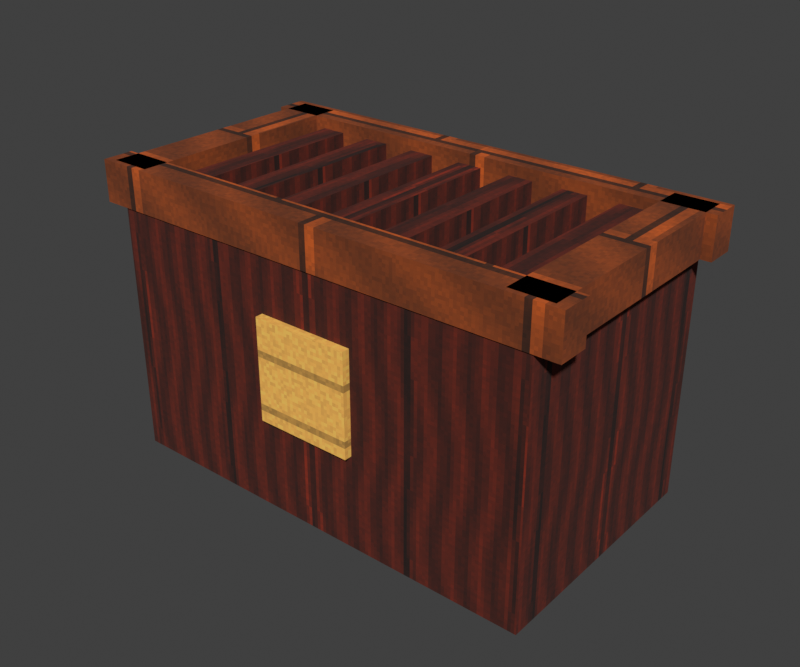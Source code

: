# Source: offering_box.blend  (saved by Blender 4.3.34; exported with 4.5.12 LTS)
import bpy
from mathutils import Matrix  # noqa: F401  (used for matrix-valued properties, if any)

bpy.ops.wm.read_factory_settings(use_empty=True)
scene = bpy.context.scene
scene.name = 'Scene'

# ---- collections
col_collection = bpy.data.collections.new('Collection'); scene.collection.children.link(col_collection)

# ---- images (referenced by path relative to the original .blend; pixels are not part of the script)
import os
ASSET_DIR = os.environ.get("B2B_ASSET_DIR", "")  # directory of the original .blend (textures are referenced by path, not embedded)
HERE = os.path.dirname(os.path.abspath(__file__))  # packed textures are extracted next to this script under _unpacked/

def load_image(name, relpath, width, height, colorspace="sRGB"):
    """Load a texture the original file referenced (path relative to the .blend, or extracted next to this script)."""
    p = next((c for c in (os.path.join(HERE, relpath), os.path.join(ASSET_DIR, relpath)) if relpath and os.path.exists(c)), "")
    if p:
        img = bpy.data.images.load(p, check_existing=True)
        img.name = name
    else:  # same state as the original file: an image datablock whose file is absent (Cycles renders it pink)
        img = bpy.data.images.new(name, width, height)
        img.source = "FILE"
        img.filepath = "//" + (relpath or name)
    img.colorspace_settings.name = colorspace
    return img
img_wood_png = load_image('wood.png', '_unpacked/wood.bc325528.png', 128, 128, 'sRGB')
img_ochre_png = load_image('ochre.png', '_unpacked/ochre.0149be4d.png', 128, 128, 'sRGB')
img_paper_png = load_image('paper.png', '_unpacked/paper.545393ff.png', 128, 128, 'sRGB')

# ---- materials (node trees are filled in below, after node groups)
mat_tidefall_wood = bpy.data.materials.new('Tidefall_wood')
mat_tidefall_ochre = bpy.data.materials.new('Tidefall_ochre')
mat_tidefall_paper = bpy.data.materials.new('Tidefall_paper')

# ---- material node trees
mat_tidefall_wood.use_nodes = True; mat_tidefall_wood.node_tree.nodes.clear()
_N = mat_tidefall_wood.node_tree.nodes; _L = mat_tidefall_wood.node_tree.links
n0 = _N.new('ShaderNodeBsdfPrincipled'); n0.name = 'Principled BSDF'; n0.location = (10, 300)
n0.inputs[2].default_value = 1.0
n1 = _N.new('ShaderNodeOutputMaterial'); n1.name = 'Material Output'; n1.location = (300, 300)
n2 = _N.new('ShaderNodeTexImage'); n2.name = 'Image Texture'; n2.location = (0, 0)
n2.image = img_wood_png
n2.interpolation = 'Closest'
_L.new(n0.outputs[0], n1.inputs[0])
_L.new(n2.outputs[0], n0.inputs[0])
n1.is_active_output = True
mat_tidefall_ochre.use_nodes = True; mat_tidefall_ochre.node_tree.nodes.clear()
_N = mat_tidefall_ochre.node_tree.nodes; _L = mat_tidefall_ochre.node_tree.links
n0 = _N.new('ShaderNodeBsdfPrincipled'); n0.name = 'Principled BSDF'; n0.location = (10, 300)
n0.inputs[2].default_value = 1.0
n1 = _N.new('ShaderNodeOutputMaterial'); n1.name = 'Material Output'; n1.location = (300, 300)
n2 = _N.new('ShaderNodeTexImage'); n2.name = 'Image Texture'; n2.location = (0, 0)
n2.image = img_ochre_png
n2.interpolation = 'Closest'
_L.new(n0.outputs[0], n1.inputs[0])
_L.new(n2.outputs[0], n0.inputs[0])
n1.is_active_output = True
mat_tidefall_paper.use_nodes = True; mat_tidefall_paper.node_tree.nodes.clear()
_N = mat_tidefall_paper.node_tree.nodes; _L = mat_tidefall_paper.node_tree.links
n0 = _N.new('ShaderNodeBsdfPrincipled'); n0.name = 'Principled BSDF'; n0.location = (10, 300)
n0.inputs[2].default_value = 1.0
n1 = _N.new('ShaderNodeOutputMaterial'); n1.name = 'Material Output'; n1.location = (300, 300)
n2 = _N.new('ShaderNodeTexImage'); n2.name = 'Image Texture'; n2.location = (0, 0)
n2.image = img_paper_png
n2.interpolation = 'Closest'
_L.new(n0.outputs[0], n1.inputs[0])
_L.new(n2.outputs[0], n0.inputs[0])
n1.is_active_output = True

# ---- world
world_world = bpy.data.worlds.new('World'); scene.world = world_world
world_world.use_nodes = True; world_world.node_tree.nodes.clear()
_N = world_world.node_tree.nodes; _L = world_world.node_tree.links
n0 = _N.new('ShaderNodeOutputWorld'); n0.name = 'World Output'; n0.location = (300, 300)
n1 = _N.new('ShaderNodeBackground'); n1.name = 'Background'; n1.location = (10, 300)
n1.inputs[0].default_value = (0.05088, 0.05088, 0.05088, 1.0)
_L.new(n1.outputs[0], n0.inputs[0])
n0.is_active_output = True
world_world.color = (0.16, 0.19, 0.23)
world_world.sun_shadow_jitter_overblur = 0.0

# ---- meshes
me_cube_103 = bpy.data.meshes.new('Cube.103')
me_cube_103.from_pydata([(-0.65, -0.37, 0.0), (-0.65, -0.37, 0.74), (-0.65, 0.37, 0.0), (-0.65, 0.37, 0.74), (0.65, -0.37, 0.0), (0.65, -0.37, 0.74), (0.65, 0.37, 0.0), (0.65, 0.37, 0.74), (-0.72, 0.285, 0.74), (-0.72, 0.285, 0.86), (-0.72, 0.375, 0.74), (-0.72, 0.375, 0.86), (0.72, 0.285, 0.74), (0.72, 0.285, 0.86), (0.72, 0.375, 0.74), (0.72, 0.375, 0.86), (-0.72, -0.375, 0.74), (-0.72, -0.375, 0.86), (-0.72, -0.285, 0.74), (-0.72, -0.285, 0.86), (0.72, -0.375, 0.74), (0.72, -0.375, 0.86), (0.72, -0.285, 0.74), (0.72, -0.285, 0.86), (-0.69, -0.36, 0.74), (-0.69, -0.36, 0.86), (-0.69, 0.36, 0.74), (-0.69, 0.36, 0.86), (-0.57, -0.36, 0.74), (-0.57, -0.36, 0.86), (-0.57, 0.36, 0.74), (-0.57, 0.36, 0.86), (0.57, -0.36, 0.74), (0.57, -0.36, 0.86), (0.57, 0.36, 0.74), (0.57, 0.36, 0.86), (0.69, -0.36, 0.74), (0.69, -0.36, 0.86), (0.69, 0.36, 0.74), (0.69, 0.36, 0.86), (-0.5375, -0.33, 0.7525), (-0.5375, -0.33, 0.8275), (-0.5375, 0.33, 0.7525), (-0.5375, 0.33, 0.8275), (-0.4625, -0.33, 0.7525), (-0.4625, -0.33, 0.8275), (-0.4625, 0.33, 0.7525), (-0.4625, 0.33, 0.8275), (-0.3708, -0.33, 0.7525), (-0.3708, -0.33, 0.8275), (-0.3708, 0.33, 0.7525), (-0.3708, 0.33, 0.8275), (-0.2958, -0.33, 0.7525), (-0.2958, -0.33, 0.8275), (-0.2958, 0.33, 0.7525), (-0.2958, 0.33, 0.8275), (-0.2042, -0.33, 0.7525), (-0.2042, -0.33, 0.8275), (-0.2042, 0.33, 0.7525), (-0.2042, 0.33, 0.8275), (-0.1292, -0.33, 0.7525), (-0.1292, -0.33, 0.8275), (-0.1292, 0.33, 0.7525), (-0.1292, 0.33, 0.8275), (-0.0375, -0.33, 0.7525), (-0.0375, -0.33, 0.8275), (-0.0375, 0.33, 0.7525), (-0.0375, 0.33, 0.8275), (0.0375, -0.33, 0.7525), (0.0375, -0.33, 0.8275), (0.0375, 0.33, 0.7525), (0.0375, 0.33, 0.8275), (0.1292, -0.33, 0.7525), (0.1292, -0.33, 0.8275), (0.1292, 0.33, 0.7525), (0.1292, 0.33, 0.8275), (0.2042, -0.33, 0.7525), (0.2042, -0.33, 0.8275), (0.2042, 0.33, 0.7525), (0.2042, 0.33, 0.8275), (0.2958, -0.33, 0.7525), (0.2958, -0.33, 0.8275), (0.2958, 0.33, 0.7525), (0.2958, 0.33, 0.8275), (0.3708, -0.33, 0.7525), (0.3708, -0.33, 0.8275), (0.3708, 0.33, 0.7525), (0.3708, 0.33, 0.8275), (0.4625, -0.33, 0.7525), (0.4625, -0.33, 0.8275), (0.4625, 0.33, 0.7525), (0.4625, 0.33, 0.8275), (0.5375, -0.33, 0.7525), (0.5375, -0.33, 0.8275), (0.5375, 0.33, 0.7525), (0.5375, 0.33, 0.8275), (-0.145, -0.3925, 0.28), (-0.145, -0.3925, 0.58), (-0.145, -0.3675, 0.28), (-0.145, -0.3675, 0.58), (0.145, -0.3925, 0.28), (0.145, -0.3925, 0.58), (0.145, -0.3675, 0.28), (0.145, -0.3675, 0.58)], [], [(0, 1, 3, 2), (2, 3, 7, 6), (6, 7, 5, 4), (4, 5, 1, 0), (2, 6, 4, 0), (7, 3, 1, 5), (8, 9, 11, 10), (10, 11, 15, 14), (14, 15, 13, 12), (12, 13, 9, 8), (10, 14, 12, 8), (15, 11, 9, 13), (16, 17, 19, 18), (18, 19, 23, 22), (22, 23, 21, 20), (20, 21, 17, 16), (18, 22, 20, 16), (23, 19, 17, 21), (24, 25, 27, 26), (26, 27, 31, 30), (30, 31, 29, 28), (28, 29, 25, 24), (26, 30, 28, 24), (31, 27, 25, 29), (32, 33, 35, 34), (34, 35, 39, 38), (38, 39, 37, 36), (36, 37, 33, 32), (34, 38, 36, 32), (39, 35, 33, 37), (40, 41, 43, 42), (42, 43, 47, 46), (46, 47, 45, 44), (44, 45, 41, 40), (42, 46, 44, 40), (47, 43, 41, 45), (48, 49, 51, 50), (50, 51, 55, 54), (54, 55, 53, 52), (52, 53, 49, 48), (50, 54, 52, 48), (55, 51, 49, 53), (56, 57, 59, 58), (58, 59, 63, 62), (62, 63, 61, 60), (60, 61, 57, 56), (58, 62, 60, 56), (63, 59, 57, 61), (64, 65, 67, 66), (66, 67, 71, 70), (70, 71, 69, 68), (68, 69, 65, 64), (66, 70, 68, 64), (71, 67, 65, 69), (72, 73, 75, 74), (74, 75, 79, 78), (78, 79, 77, 76), (76, 77, 73, 72), (74, 78, 76, 72), (79, 75, 73, 77), (80, 81, 83, 82), (82, 83, 87, 86), (86, 87, 85, 84), (84, 85, 81, 80), (82, 86, 84, 80), (87, 83, 81, 85), (88, 89, 91, 90), (90, 91, 95, 94), (94, 95, 93, 92), (92, 93, 89, 88), (90, 94, 92, 88), (95, 91, 89, 93), (96, 97, 99, 98), (98, 99, 103, 102), (102, 103, 101, 100), (100, 101, 97, 96), (98, 102, 100, 96), (103, 99, 97, 101)])
me_cube_103.polygons.foreach_set('material_index', [0, 0, 0, 0, 0, 0, 1, 1, 1, 1, 1, 1, 1, 1, 1, 1, 1, 1, 1, 1, 1, 1, 1, 1, 1, 1, 1, 1, 1, 1, 0, 0, 0, 0, 0, 0, 0, 0, 0, 0, 0, 0, 0, 0, 0, 0, 0, 0, 0, 0, 0, 0, 0, 0, 0, 0, 0, 0, 0, 0, 0, 0, 0, 0, 0, 0, 0, 0, 0, 0, 0, 0, 2, 2, 2, 2, 2, 2])
_uv = me_cube_103.uv_layers.new(name='UVMap')
_uv.uv.foreach_set('vector', [-0.296, 0.0, -0.296, 0.592, 0.296, 0.592, 0.296, 0.0, -0.52, 0.0, -0.52, 0.592, 0.52, 0.592, 0.52, 0.0, 0.296, 0.0, 0.296, 0.592, -0.296, 0.592, -0.296, 0.0, 0.52, 0.0, 0.52, 0.592, -0.52, 0.592, -0.52, 0.0, -0.52, 0.296, 0.52, 0.296, 0.52, -0.296, -0.52, -0.296, 0.52, 0.296, -0.52, 0.296, -0.52, -0.296, 0.52, -0.296, 0.228, 0.592, 0.228, 0.688, 0.3, 0.688, 0.3, 0.592, -0.576, 0.592, -0.576, 0.688, 0.576, 0.688, 0.576, 0.592, 0.3, 0.592, 0.3, 0.688, 0.228, 0.688, 0.228, 0.592, 0.576, 0.592, 0.576, 0.688, -0.576, 0.688, -0.576, 0.592, -0.576, 0.3, 0.576, 0.3, 0.576, 0.228, -0.576, 0.228, 0.576, 0.3, -0.576, 0.3, -0.576, 0.228, 0.576, 0.228, -0.3, 0.592, -0.3, 0.688, -0.228, 0.688, -0.228, 0.592, -0.576, 0.592, -0.576, 0.688, 0.576, 0.688, 0.576, 0.592, -0.228, 0.592, -0.228, 0.688, -0.3, 0.688, -0.3, 0.592, 0.576, 0.592, 0.576, 0.688, -0.576, 0.688, -0.576, 0.592, -0.576, -0.228, 0.576, -0.228, 0.576, -0.3, -0.576, -0.3, 0.576, -0.228, -0.576, -0.228, -0.576, -0.3, 0.576, -0.3, -0.288, 0.592, -0.288, 0.688, 0.288, 0.688, 0.288, 0.592, -0.552, 0.592, -0.552, 0.688, -0.456, 0.688, -0.456, 0.592, 0.288, 0.592, 0.288, 0.688, -0.288, 0.688, -0.288, 0.592, -0.456, 0.592, -0.456, 0.688, -0.552, 0.688, -0.552, 0.592, -0.552, 0.288, -0.456, 0.288, -0.456, -0.288, -0.552, -0.288, -0.456, 0.288, -0.552, 0.288, -0.552, -0.288, -0.456, -0.288, -0.288, 0.592, -0.288, 0.688, 0.288, 0.688, 0.288, 0.592, 0.456, 0.592, 0.456, 0.688, 0.552, 0.688, 0.552, 0.592, 0.288, 0.592, 0.288, 0.688, -0.288, 0.688, -0.288, 0.592, 0.552, 0.592, 0.552, 0.688, 0.456, 0.688, 0.456, 0.592, 0.456, 0.288, 0.552, 0.288, 0.552, -0.288, 0.456, -0.288, 0.552, 0.288, 0.456, 0.288, 0.456, -0.288, 0.552, -0.288, -0.264, 0.602, -0.264, 0.662, 0.264, 0.662, 0.264, 0.602, -0.43, 0.602, -0.43, 0.662, -0.37, 0.662, -0.37, 0.602, 0.264, 0.602, 0.264, 0.662, -0.264, 0.662, -0.264, 0.602, -0.37, 0.602, -0.37, 0.662, -0.43, 0.662, -0.43, 0.602, -0.43, 0.264, -0.37, 0.264, -0.37, -0.264, -0.43, -0.264, -0.37, 0.264, -0.43, 0.264, -0.43, -0.264, -0.37, -0.264, -0.264, 0.602, -0.264, 0.662, 0.264, 0.662, 0.264, 0.602, -0.2967, 0.602, -0.2967, 0.662, -0.2367, 0.662, -0.2367, 0.602, 0.264, 0.602, 0.264, 0.662, -0.264, 0.662, -0.264, 0.602, -0.2367, 0.602, -0.2367, 0.662, -0.2967, 0.662, -0.2967, 0.602, -0.2967, 0.264, -0.2367, 0.264, -0.2367, -0.264, -0.2967, -0.264, -0.2367, 0.264, -0.2967, 0.264, -0.2967, -0.264, -0.2367, -0.264, -0.264, 0.602, -0.264, 0.662, 0.264, 0.662, 0.264, 0.602, -0.1633, 0.602, -0.1633, 0.662, -0.1033, 0.662, -0.1033, 0.602, 0.264, 0.602, 0.264, 0.662, -0.264, 0.662, -0.264, 0.602, -0.1033, 0.602, -0.1033, 0.662, -0.1633, 0.662, -0.1633, 0.602, -0.1633, 0.264, -0.1033, 0.264, -0.1033, -0.264, -0.1633, -0.264, -0.1033, 0.264, -0.1633, 0.264, -0.1633, -0.264, -0.1033, -0.264, -0.264, 0.602, -0.264, 0.662, 0.264, 0.662, 0.264, 0.602, -0.03, 0.602, -0.03, 0.662, 0.03, 0.662, 0.03, 0.602, 0.264, 0.602, 0.264, 0.662, -0.264, 0.662, -0.264, 0.602, 0.03, 0.602, 0.03, 0.662, -0.03, 0.662, -0.03, 0.602, -0.03, 0.264, 0.03, 0.264, 0.03, -0.264, -0.03, -0.264, 0.03, 0.264, -0.03, 0.264, -0.03, -0.264, 0.03, -0.264, -0.264, 0.602, -0.264, 0.662, 0.264, 0.662, 0.264, 0.602, 0.1033, 0.602, 0.1033, 0.662, 0.1633, 0.662, 0.1633, 0.602, 0.264, 0.602, 0.264, 0.662, -0.264, 0.662, -0.264, 0.602, 0.1633, 0.602, 0.1633, 0.662, 0.1033, 0.662, 0.1033, 0.602, 0.1033, 0.264, 0.1633, 0.264, 0.1633, -0.264, 0.1033, -0.264, 0.1633, 0.264, 0.1033, 0.264, 0.1033, -0.264, 0.1633, -0.264, -0.264, 0.602, -0.264, 0.662, 0.264, 0.662, 0.264, 0.602, 0.2367, 0.602, 0.2367, 0.662, 0.2967, 0.662, 0.2967, 0.602, 0.264, 0.602, 0.264, 0.662, -0.264, 0.662, -0.264, 0.602, 0.2967, 0.602, 0.2967, 0.662, 0.2367, 0.662, 0.2367, 0.602, 0.2367, 0.264, 0.2967, 0.264, 0.2967, -0.264, 0.2367, -0.264, 0.2967, 0.264, 0.2367, 0.264, 0.2367, -0.264, 0.2967, -0.264, -0.264, 0.602, -0.264, 0.662, 0.264, 0.662, 0.264, 0.602, 0.37, 0.602, 0.37, 0.662, 0.43, 0.662, 0.43, 0.602, 0.264, 0.602, 0.264, 0.662, -0.264, 0.662, -0.264, 0.602, 0.43, 0.602, 0.43, 0.662, 0.37, 0.662, 0.37, 0.602, 0.37, 0.264, 0.43, 0.264, 0.43, -0.264, 0.37, -0.264, 0.43, 0.264, 0.37, 0.264, 0.37, -0.264, 0.43, -0.264, -0.314, 0.224, -0.314, 0.464, -0.294, 0.464, -0.294, 0.224, -0.116, 0.224, -0.116, 0.464, 0.116, 0.464, 0.116, 0.224, -0.294, 0.224, -0.294, 0.464, -0.314, 0.464, -0.314, 0.224, 0.116, 0.224, 0.116, 0.464, -0.116, 0.464, -0.116, 0.224, -0.116, -0.294, 0.116, -0.294, 0.116, -0.314, -0.116, -0.314, 0.116, -0.294, -0.116, -0.294, -0.116, -0.314, 0.116, -0.314])
me_cube_103.materials.append(mat_tidefall_wood)
me_cube_103.materials.append(mat_tidefall_ochre)
me_cube_103.materials.append(mat_tidefall_paper)
me_cube_103.update()

# ---- objects
ob_offering_box = bpy.data.objects.new('offering_box', me_cube_103)

# ---- transforms, parenting, visibility, modifiers, constraints
ob_offering_box.location = (0.0, 0.0, 0.0)

# ---- collection membership
col_collection.objects.link(ob_offering_box)

# ---- scene / render settings (as saved in the file)
scene.frame_start = 1; scene.frame_end = 250; scene.frame_set(1)
scene.render.engine = 'BLENDER_EEVEE_NEXT'
scene.render.resolution_x = 768
scene.render.resolution_y = 640
scene.view_settings.view_transform = 'Standard'
bpy.context.view_layer.update()

# ---- added for rendering (the .blend has no active camera and no usable light): camera, sun
cam_auto = bpy.data.cameras.new('AutoCamera')
cam_auto.lens = 50.0
cam_auto.sensor_width = 36.0
cam_auto.clip_end = 1000.0
ob_auto_camera = bpy.data.objects.new('AutoCamera', cam_auto)
scene.collection.objects.link(ob_auto_camera)
ob_auto_camera.location = (1.7066, -2.05667, 1.79528)
ob_auto_camera.rotation_euler = (1.09748, -7.21219e-08, 0.694738)
scene.camera = ob_auto_camera
light_auto_sun = bpy.data.lights.new('AutoSun', 'SUN')
light_auto_sun.energy = 3.0
light_auto_sun.angle = 0.0523599
ob_auto_sun = bpy.data.objects.new('AutoSun', light_auto_sun)
scene.collection.objects.link(ob_auto_sun)
ob_auto_sun.rotation_euler = (0.872665, 0.174533, 0.523599)
bpy.context.view_layer.update()

